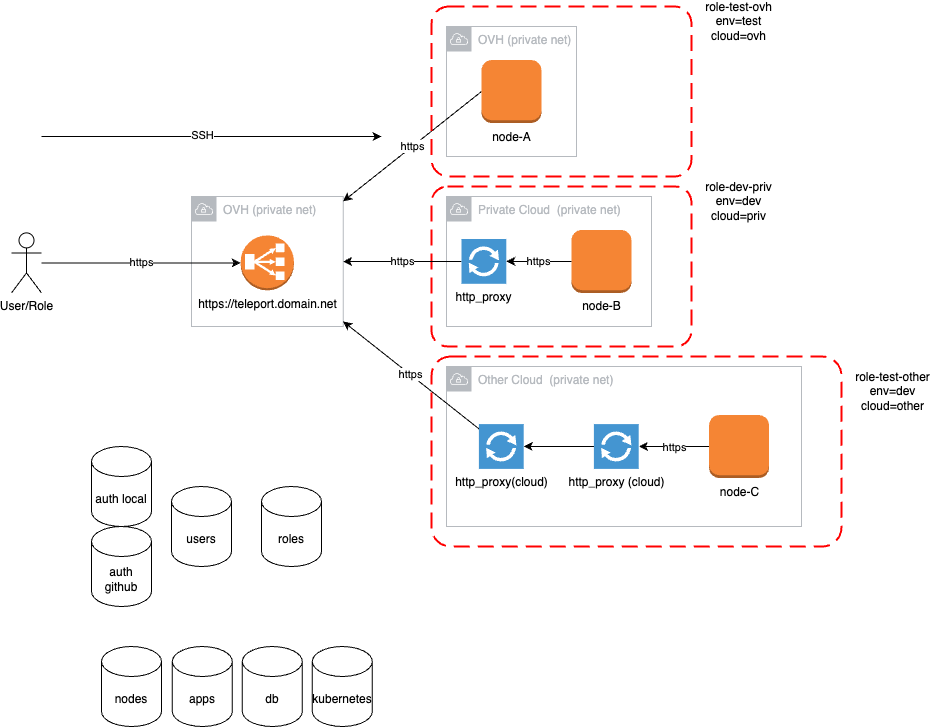

The diagram above was exported from draw.io. Its source (the exported page's mxGraphModel, read from the mxfile embedded in the PNG):
<mxGraphModel dx="1194" dy="1659" grid="1" gridSize="10" guides="1" tooltips="1" connect="1" arrows="1" fold="1" page="1" pageScale="1" pageWidth="827" pageHeight="1169" math="0" shadow="0">
  <root>
    <mxCell id="srkl7TvnwGKUJFPuaqFj-0" />
    <mxCell id="srkl7TvnwGKUJFPuaqFj-1" parent="srkl7TvnwGKUJFPuaqFj-0" />
    <mxCell id="srkl7TvnwGKUJFPuaqFj-27" value="" style="rounded=1;arcSize=10;dashed=1;strokeColor=#ff0000;fillColor=none;gradientColor=none;dashPattern=8 4;strokeWidth=2;" vertex="1" parent="srkl7TvnwGKUJFPuaqFj-1">
      <mxGeometry x="480" y="350" width="410" height="190" as="geometry" />
    </mxCell>
    <mxCell id="srkl7TvnwGKUJFPuaqFj-2" value="" style="rounded=1;arcSize=10;dashed=1;strokeColor=#ff0000;fillColor=none;gradientColor=none;dashPattern=8 4;strokeWidth=2;" vertex="1" parent="srkl7TvnwGKUJFPuaqFj-1">
      <mxGeometry x="480" y="180" width="260" height="160" as="geometry" />
    </mxCell>
    <mxCell id="srkl7TvnwGKUJFPuaqFj-3" value="OVH (private net)" style="sketch=0;outlineConnect=0;gradientColor=none;html=1;whiteSpace=wrap;fontSize=12;fontStyle=0;shape=mxgraph.aws4.group;grIcon=mxgraph.aws4.group_vpc;strokeColor=#B6BABF;fillColor=none;verticalAlign=top;align=left;spacingLeft=30;fontColor=#B6BABF;dashed=0;" vertex="1" parent="srkl7TvnwGKUJFPuaqFj-1">
      <mxGeometry x="240" y="190" width="151.63" height="130" as="geometry" />
    </mxCell>
    <mxCell id="srkl7TvnwGKUJFPuaqFj-4" value="OVH (private net)" style="sketch=0;outlineConnect=0;gradientColor=none;html=1;whiteSpace=wrap;fontSize=12;fontStyle=0;shape=mxgraph.aws4.group;grIcon=mxgraph.aws4.group_vpc;strokeColor=#B6BABF;fillColor=none;verticalAlign=top;align=left;spacingLeft=30;fontColor=#B6BABF;dashed=0;" vertex="1" parent="srkl7TvnwGKUJFPuaqFj-1">
      <mxGeometry x="495" y="20" width="130" height="130" as="geometry" />
    </mxCell>
    <mxCell id="srkl7TvnwGKUJFPuaqFj-5" value="https://teleport.domain.net" style="outlineConnect=0;dashed=0;verticalLabelPosition=bottom;verticalAlign=top;align=center;html=1;shape=mxgraph.aws3.classic_load_balancer;fillColor=#F58534;gradientColor=none;" vertex="1" parent="srkl7TvnwGKUJFPuaqFj-1">
      <mxGeometry x="289.19" y="228.9" width="53.25" height="55" as="geometry" />
    </mxCell>
    <mxCell id="srkl7TvnwGKUJFPuaqFj-6" value="https" style="edgeStyle=orthogonalEdgeStyle;rounded=0;orthogonalLoop=1;jettySize=auto;html=1;entryX=0;entryY=0.5;entryDx=0;entryDy=0;entryPerimeter=0;" edge="1" parent="srkl7TvnwGKUJFPuaqFj-1" source="srkl7TvnwGKUJFPuaqFj-7" target="srkl7TvnwGKUJFPuaqFj-5">
      <mxGeometry relative="1" as="geometry">
        <mxPoint x="145" y="240" as="targetPoint" />
      </mxGeometry>
    </mxCell>
    <mxCell id="srkl7TvnwGKUJFPuaqFj-7" value="User/Role" style="shape=umlActor;verticalLabelPosition=bottom;verticalAlign=top;html=1;outlineConnect=0;" vertex="1" parent="srkl7TvnwGKUJFPuaqFj-1">
      <mxGeometry x="60" y="226.4" width="30" height="60" as="geometry" />
    </mxCell>
    <mxCell id="srkl7TvnwGKUJFPuaqFj-8" value="https" style="rounded=0;orthogonalLoop=1;jettySize=auto;html=1;exitX=0;exitY=0.5;exitDx=0;exitDy=0;exitPerimeter=0;" edge="1" parent="srkl7TvnwGKUJFPuaqFj-1" source="srkl7TvnwGKUJFPuaqFj-9" target="srkl7TvnwGKUJFPuaqFj-3">
      <mxGeometry relative="1" as="geometry">
        <mxPoint x="360" y="240" as="sourcePoint" />
        <mxPoint x="380" y="110" as="targetPoint" />
      </mxGeometry>
    </mxCell>
    <mxCell id="srkl7TvnwGKUJFPuaqFj-9" value="node-A" style="outlineConnect=0;dashed=0;verticalLabelPosition=bottom;verticalAlign=top;align=center;html=1;shape=mxgraph.aws3.instance;fillColor=#F58534;gradientColor=none;" vertex="1" parent="srkl7TvnwGKUJFPuaqFj-1">
      <mxGeometry x="530" y="53.5" width="60" height="63" as="geometry" />
    </mxCell>
    <mxCell id="srkl7TvnwGKUJFPuaqFj-10" value="Private Cloud&amp;nbsp; (private net)" style="sketch=0;outlineConnect=0;gradientColor=none;html=1;whiteSpace=wrap;fontSize=12;fontStyle=0;shape=mxgraph.aws4.group;grIcon=mxgraph.aws4.group_vpc;strokeColor=#B6BABF;fillColor=none;verticalAlign=top;align=left;spacingLeft=30;fontColor=#B6BABF;dashed=0;" vertex="1" parent="srkl7TvnwGKUJFPuaqFj-1">
      <mxGeometry x="495" y="190" width="205" height="130" as="geometry" />
    </mxCell>
    <mxCell id="srkl7TvnwGKUJFPuaqFj-11" value="Other Cloud&amp;nbsp; (private net)" style="sketch=0;outlineConnect=0;gradientColor=none;html=1;whiteSpace=wrap;fontSize=12;fontStyle=0;shape=mxgraph.aws4.group;grIcon=mxgraph.aws4.group_vpc;strokeColor=#B6BABF;fillColor=none;verticalAlign=top;align=left;spacingLeft=30;fontColor=#B6BABF;dashed=0;" vertex="1" parent="srkl7TvnwGKUJFPuaqFj-1">
      <mxGeometry x="495" y="360" width="355" height="160" as="geometry" />
    </mxCell>
    <mxCell id="srkl7TvnwGKUJFPuaqFj-12" value="node-B" style="outlineConnect=0;dashed=0;verticalLabelPosition=bottom;verticalAlign=top;align=center;html=1;shape=mxgraph.aws3.instance;fillColor=#F58534;gradientColor=none;" vertex="1" parent="srkl7TvnwGKUJFPuaqFj-1">
      <mxGeometry x="620" y="223.4" width="60" height="63" as="geometry" />
    </mxCell>
    <mxCell id="srkl7TvnwGKUJFPuaqFj-13" value="node-C" style="outlineConnect=0;dashed=0;verticalLabelPosition=bottom;verticalAlign=top;align=center;html=1;shape=mxgraph.aws3.instance;fillColor=#F58534;gradientColor=none;" vertex="1" parent="srkl7TvnwGKUJFPuaqFj-1">
      <mxGeometry x="757.6" y="408.5" width="60" height="63" as="geometry" />
    </mxCell>
    <mxCell id="srkl7TvnwGKUJFPuaqFj-14" value="https" style="rounded=0;orthogonalLoop=1;jettySize=auto;html=1;edgeStyle=orthogonalEdgeStyle;" edge="1" parent="srkl7TvnwGKUJFPuaqFj-1" source="srkl7TvnwGKUJFPuaqFj-19" target="srkl7TvnwGKUJFPuaqFj-3">
      <mxGeometry relative="1" as="geometry">
        <mxPoint x="360" y="240" as="sourcePoint" />
        <mxPoint x="350" y="240" as="targetPoint" />
        <Array as="points" />
      </mxGeometry>
    </mxCell>
    <mxCell id="srkl7TvnwGKUJFPuaqFj-15" value="https" style="rounded=0;orthogonalLoop=1;jettySize=auto;html=1;" edge="1" parent="srkl7TvnwGKUJFPuaqFj-1" source="srkl7TvnwGKUJFPuaqFj-18" target="srkl7TvnwGKUJFPuaqFj-3">
      <mxGeometry relative="1" as="geometry">
        <mxPoint x="360" y="240" as="sourcePoint" />
        <mxPoint x="400" y="255" as="targetPoint" />
      </mxGeometry>
    </mxCell>
    <mxCell id="srkl7TvnwGKUJFPuaqFj-16" value="" style="endArrow=classic;html=1;rounded=0;" edge="1" parent="srkl7TvnwGKUJFPuaqFj-1">
      <mxGeometry width="50" height="50" relative="1" as="geometry">
        <mxPoint x="90" y="130" as="sourcePoint" />
        <mxPoint x="430" y="130" as="targetPoint" />
      </mxGeometry>
    </mxCell>
    <mxCell id="srkl7TvnwGKUJFPuaqFj-17" value="SSH" style="edgeLabel;html=1;align=center;verticalAlign=middle;resizable=0;points=[];" vertex="1" connectable="0" parent="srkl7TvnwGKUJFPuaqFj-16">
      <mxGeometry x="0.4294" y="2" relative="1" as="geometry">
        <mxPoint x="-83" as="offset" />
      </mxGeometry>
    </mxCell>
    <mxCell id="srkl7TvnwGKUJFPuaqFj-18" value="http_proxy(cloud)" style="pointerEvents=1;shadow=0;dashed=0;html=1;strokeColor=none;fillColor=#4495D1;labelPosition=center;verticalLabelPosition=bottom;verticalAlign=top;align=center;outlineConnect=0;shape=mxgraph.veeam.2d.proxy;" vertex="1" parent="srkl7TvnwGKUJFPuaqFj-1">
      <mxGeometry x="527.4" y="417.59999999999997" width="44.8" height="44.8" as="geometry" />
    </mxCell>
    <mxCell id="srkl7TvnwGKUJFPuaqFj-19" value="http_proxy" style="pointerEvents=1;shadow=0;dashed=0;html=1;strokeColor=none;fillColor=#4495D1;labelPosition=center;verticalLabelPosition=bottom;verticalAlign=top;align=center;outlineConnect=0;shape=mxgraph.veeam.2d.proxy;" vertex="1" parent="srkl7TvnwGKUJFPuaqFj-1">
      <mxGeometry x="510" y="232.49999999999997" width="44.8" height="44.8" as="geometry" />
    </mxCell>
    <mxCell id="srkl7TvnwGKUJFPuaqFj-20" value="https" style="rounded=0;orthogonalLoop=1;jettySize=auto;html=1;edgeStyle=orthogonalEdgeStyle;exitX=0;exitY=0.5;exitDx=0;exitDy=0;exitPerimeter=0;" edge="1" parent="srkl7TvnwGKUJFPuaqFj-1" source="srkl7TvnwGKUJFPuaqFj-13">
      <mxGeometry relative="1" as="geometry">
        <mxPoint x="752.6" y="450" as="sourcePoint" />
        <mxPoint x="687.4" y="440" as="targetPoint" />
        <Array as="points" />
      </mxGeometry>
    </mxCell>
    <mxCell id="srkl7TvnwGKUJFPuaqFj-21" value="https" style="rounded=0;orthogonalLoop=1;jettySize=auto;html=1;edgeStyle=orthogonalEdgeStyle;exitX=0;exitY=0.5;exitDx=0;exitDy=0;exitPerimeter=0;" edge="1" parent="srkl7TvnwGKUJFPuaqFj-1" source="srkl7TvnwGKUJFPuaqFj-12" target="srkl7TvnwGKUJFPuaqFj-19">
      <mxGeometry relative="1" as="geometry">
        <mxPoint x="620" y="263.85" as="sourcePoint" />
        <mxPoint x="550" y="263.85" as="targetPoint" />
        <Array as="points" />
      </mxGeometry>
    </mxCell>
    <mxCell id="srkl7TvnwGKUJFPuaqFj-22" value="" style="edgeStyle=orthogonalEdgeStyle;rounded=0;orthogonalLoop=1;jettySize=auto;html=1;" edge="1" parent="srkl7TvnwGKUJFPuaqFj-1" source="srkl7TvnwGKUJFPuaqFj-23" target="srkl7TvnwGKUJFPuaqFj-18">
      <mxGeometry relative="1" as="geometry" />
    </mxCell>
    <mxCell id="srkl7TvnwGKUJFPuaqFj-23" value="http_proxy (cloud)" style="pointerEvents=1;shadow=0;dashed=0;html=1;strokeColor=none;fillColor=#4495D1;labelPosition=center;verticalLabelPosition=bottom;verticalAlign=top;align=center;outlineConnect=0;shape=mxgraph.veeam.2d.proxy;" vertex="1" parent="srkl7TvnwGKUJFPuaqFj-1">
      <mxGeometry x="642.4" y="417.59999999999997" width="44.8" height="44.8" as="geometry" />
    </mxCell>
    <mxCell id="srkl7TvnwGKUJFPuaqFj-24" value="" style="rounded=1;arcSize=10;dashed=1;strokeColor=#ff0000;fillColor=none;gradientColor=none;dashPattern=8 4;strokeWidth=2;" vertex="1" parent="srkl7TvnwGKUJFPuaqFj-1">
      <mxGeometry x="480" width="260" height="170" as="geometry" />
    </mxCell>
    <mxCell id="srkl7TvnwGKUJFPuaqFj-25" value="role-test-ovh&lt;br&gt;env=test&lt;br style=&quot;border-color: var(--border-color);&quot;&gt;cloud=ovh" style="text;html=1;strokeColor=none;fillColor=none;align=center;verticalAlign=middle;whiteSpace=wrap;rounded=0;" vertex="1" parent="srkl7TvnwGKUJFPuaqFj-1">
      <mxGeometry x="736.1" width="103" height="30" as="geometry" />
    </mxCell>
    <mxCell id="srkl7TvnwGKUJFPuaqFj-26" value="role-dev-priv&lt;br&gt;env=dev&lt;br&gt;cloud=priv" style="text;html=1;strokeColor=none;fillColor=none;align=center;verticalAlign=middle;whiteSpace=wrap;rounded=0;" vertex="1" parent="srkl7TvnwGKUJFPuaqFj-1">
      <mxGeometry x="736.1" y="180" width="103" height="30" as="geometry" />
    </mxCell>
    <mxCell id="srkl7TvnwGKUJFPuaqFj-28" value="role-test-other&lt;br&gt;env=dev&lt;br style=&quot;border-color: var(--border-color);&quot;&gt;cloud=other" style="text;html=1;strokeColor=none;fillColor=none;align=center;verticalAlign=middle;whiteSpace=wrap;rounded=0;" vertex="1" parent="srkl7TvnwGKUJFPuaqFj-1">
      <mxGeometry x="890" y="370" width="103" height="30" as="geometry" />
    </mxCell>
    <mxCell id="srkl7TvnwGKUJFPuaqFj-29" value="users" style="shape=cylinder3;whiteSpace=wrap;html=1;boundedLbl=1;backgroundOutline=1;size=15;" vertex="1" parent="srkl7TvnwGKUJFPuaqFj-1">
      <mxGeometry x="220" y="480" width="60" height="80" as="geometry" />
    </mxCell>
    <mxCell id="srkl7TvnwGKUJFPuaqFj-30" value="roles" style="shape=cylinder3;whiteSpace=wrap;html=1;boundedLbl=1;backgroundOutline=1;size=15;" vertex="1" parent="srkl7TvnwGKUJFPuaqFj-1">
      <mxGeometry x="310" y="480" width="60" height="80" as="geometry" />
    </mxCell>
    <mxCell id="srkl7TvnwGKUJFPuaqFj-31" value="apps" style="shape=cylinder3;whiteSpace=wrap;html=1;boundedLbl=1;backgroundOutline=1;size=15;" vertex="1" parent="srkl7TvnwGKUJFPuaqFj-1">
      <mxGeometry x="220.81" y="640" width="60" height="80" as="geometry" />
    </mxCell>
    <mxCell id="srkl7TvnwGKUJFPuaqFj-32" value="nodes" style="shape=cylinder3;whiteSpace=wrap;html=1;boundedLbl=1;backgroundOutline=1;size=15;" vertex="1" parent="srkl7TvnwGKUJFPuaqFj-1">
      <mxGeometry x="150" y="640" width="60" height="80" as="geometry" />
    </mxCell>
    <mxCell id="srkl7TvnwGKUJFPuaqFj-33" value="db" style="shape=cylinder3;whiteSpace=wrap;html=1;boundedLbl=1;backgroundOutline=1;size=15;" vertex="1" parent="srkl7TvnwGKUJFPuaqFj-1">
      <mxGeometry x="290.81" y="640" width="60" height="80" as="geometry" />
    </mxCell>
    <mxCell id="srkl7TvnwGKUJFPuaqFj-34" value="kubernetes" style="shape=cylinder3;whiteSpace=wrap;html=1;boundedLbl=1;backgroundOutline=1;size=15;" vertex="1" parent="srkl7TvnwGKUJFPuaqFj-1">
      <mxGeometry x="360.81" y="640" width="60" height="80" as="geometry" />
    </mxCell>
    <mxCell id="srkl7TvnwGKUJFPuaqFj-35" value="auth local" style="shape=cylinder3;whiteSpace=wrap;html=1;boundedLbl=1;backgroundOutline=1;size=15;" vertex="1" parent="srkl7TvnwGKUJFPuaqFj-1">
      <mxGeometry x="140" y="440" width="60" height="80" as="geometry" />
    </mxCell>
    <mxCell id="srkl7TvnwGKUJFPuaqFj-36" value="auth github" style="shape=cylinder3;whiteSpace=wrap;html=1;boundedLbl=1;backgroundOutline=1;size=15;" vertex="1" parent="srkl7TvnwGKUJFPuaqFj-1">
      <mxGeometry x="140" y="520" width="60" height="80" as="geometry" />
    </mxCell>
  </root>
</mxGraphModel>